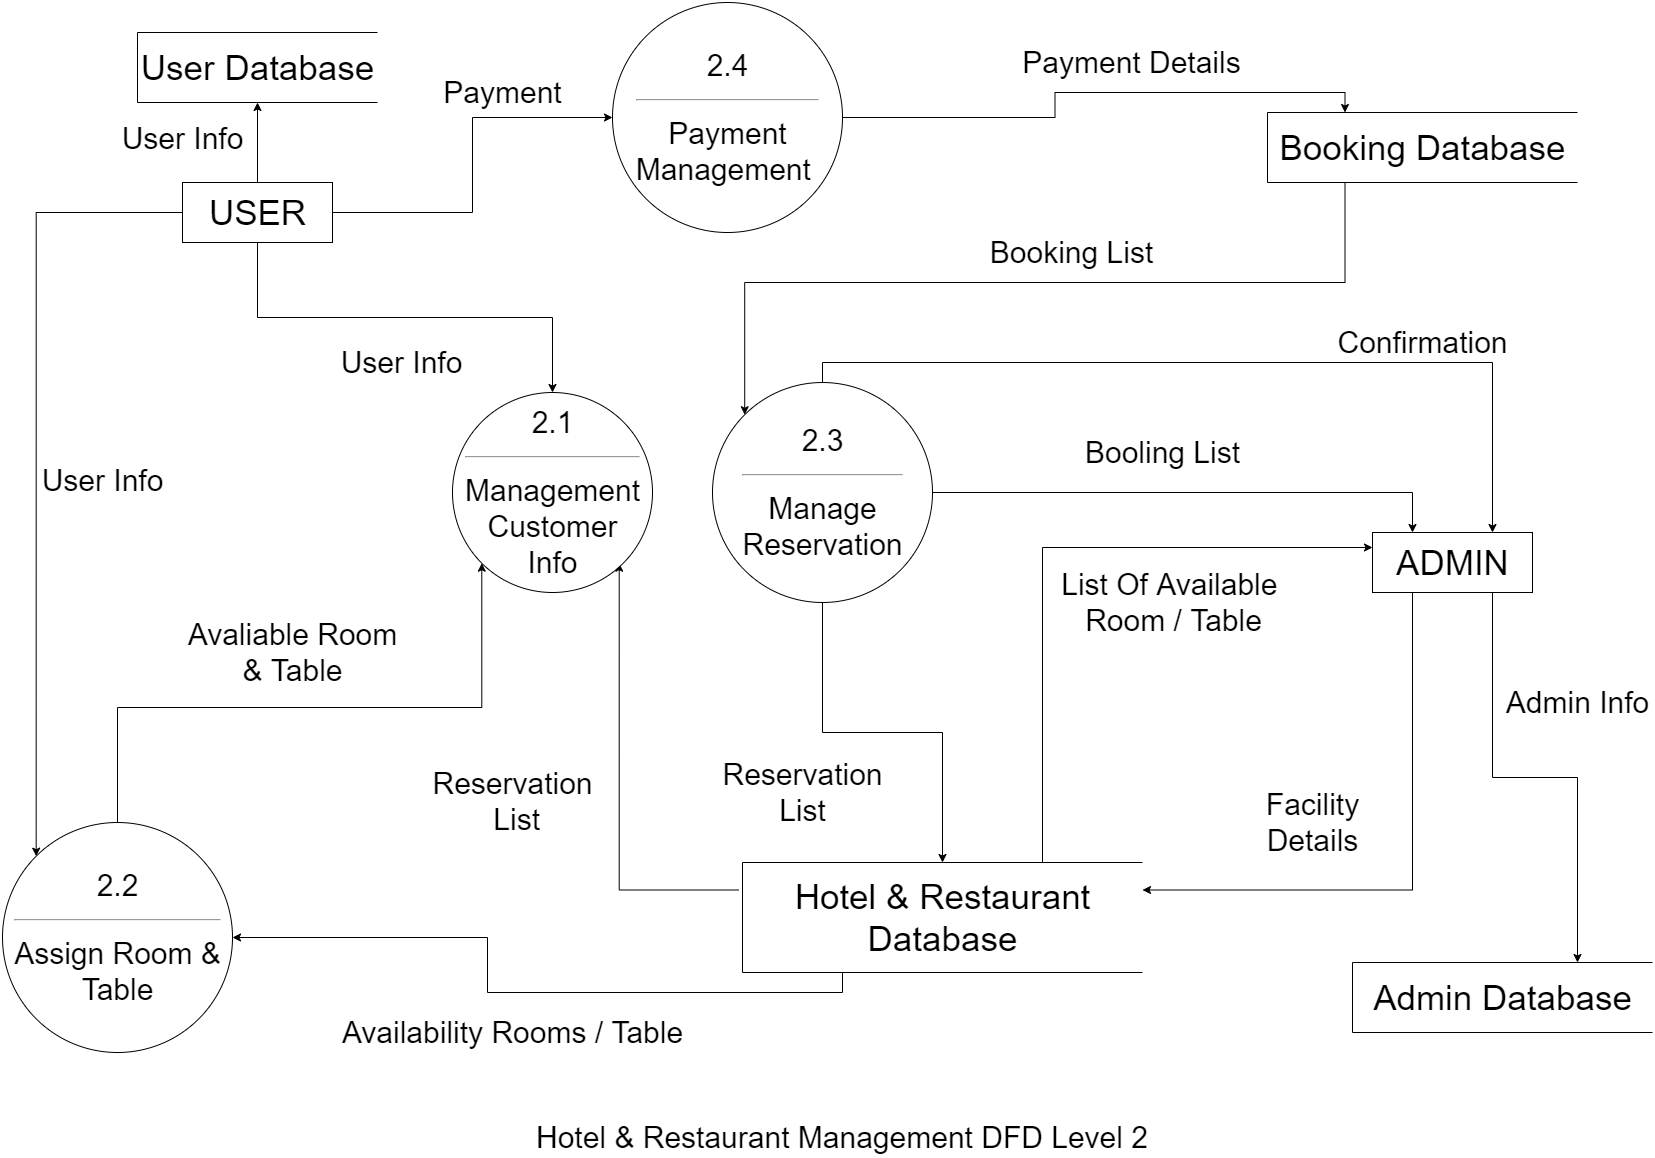

The diagram above was exported from draw.io. Its source (the exported page's mxGraphModel, read from the mxfile embedded in the PNG):
<mxGraphModel dx="1888" dy="641" grid="1" gridSize="10" guides="1" tooltips="1" connect="1" arrows="1" fold="1" page="1" pageScale="1" pageWidth="850" pageHeight="1100" math="0" shadow="0">
  <root>
    <mxCell id="0" />
    <mxCell id="1" parent="0" />
    <mxCell id="8p03-TnknfvKUvIOKi6a-7" value="User Database" style="html=1;dashed=0;whitespace=wrap;shape=partialRectangle;right=0;fontSize=35;" parent="1" vertex="1">
      <mxGeometry x="-705" y="50" width="240" height="70" as="geometry" />
    </mxCell>
    <mxCell id="8p03-TnknfvKUvIOKi6a-25" value="Booking List" style="edgeStyle=orthogonalEdgeStyle;rounded=0;orthogonalLoop=1;jettySize=auto;html=1;exitX=0.25;exitY=1;exitDx=0;exitDy=0;entryX=0;entryY=0;entryDx=0;entryDy=0;fontSize=30;" parent="1" source="8p03-TnknfvKUvIOKi6a-8" target="8p03-TnknfvKUvIOKi6a-16" edge="1">
      <mxGeometry x="-0.105" y="-30" relative="1" as="geometry">
        <mxPoint x="-1" as="offset" />
      </mxGeometry>
    </mxCell>
    <mxCell id="8p03-TnknfvKUvIOKi6a-8" value="Booking Database" style="html=1;dashed=0;whitespace=wrap;shape=partialRectangle;right=0;fontSize=35;" parent="1" vertex="1">
      <mxGeometry x="425" y="130" width="310" height="70" as="geometry" />
    </mxCell>
    <mxCell id="8p03-TnknfvKUvIOKi6a-30" value="Availability Rooms / Table" style="edgeStyle=orthogonalEdgeStyle;rounded=0;orthogonalLoop=1;jettySize=auto;html=1;exitX=0.25;exitY=1;exitDx=0;exitDy=0;entryX=1;entryY=0.5;entryDx=0;entryDy=0;fontSize=30;" parent="1" source="8p03-TnknfvKUvIOKi6a-9" target="8p03-TnknfvKUvIOKi6a-15" edge="1">
      <mxGeometry x="0.0219" y="40" relative="1" as="geometry">
        <mxPoint as="offset" />
      </mxGeometry>
    </mxCell>
    <mxCell id="8p03-TnknfvKUvIOKi6a-31" value="Reservation&lt;br&gt;&amp;nbsp;List" style="edgeStyle=orthogonalEdgeStyle;rounded=0;orthogonalLoop=1;jettySize=auto;html=1;exitX=0;exitY=0.25;exitDx=0;exitDy=0;entryX=1;entryY=1;entryDx=0;entryDy=0;fontSize=30;" parent="1" edge="1">
      <mxGeometry x="-0.0727" y="107" relative="1" as="geometry">
        <mxPoint x="-104" y="907.5" as="sourcePoint" />
        <mxPoint x="-223.28932188134513" y="580.7106781186549" as="targetPoint" />
        <mxPoint y="-1" as="offset" />
      </mxGeometry>
    </mxCell>
    <mxCell id="8p03-TnknfvKUvIOKi6a-34" value="List Of Available&amp;nbsp;&lt;br style=&quot;font-size: 30px;&quot;&gt;Room / Table" style="edgeStyle=orthogonalEdgeStyle;rounded=0;orthogonalLoop=1;jettySize=auto;html=1;exitX=0.75;exitY=0;exitDx=0;exitDy=0;entryX=0;entryY=0.25;entryDx=0;entryDy=0;fontSize=30;" parent="1" source="8p03-TnknfvKUvIOKi6a-9" target="8p03-TnknfvKUvIOKi6a-12" edge="1">
      <mxGeometry x="0.3798" y="-55" relative="1" as="geometry">
        <Array as="points">
          <mxPoint x="200" y="565" />
        </Array>
        <mxPoint x="1" as="offset" />
      </mxGeometry>
    </mxCell>
    <mxCell id="8p03-TnknfvKUvIOKi6a-9" value="Hotel &amp;amp; Restaurant&lt;br style=&quot;font-size: 35px;&quot;&gt;Database" style="html=1;dashed=0;whitespace=wrap;shape=partialRectangle;right=0;fontSize=35;" parent="1" vertex="1">
      <mxGeometry x="-100" y="880" width="400" height="110" as="geometry" />
    </mxCell>
    <mxCell id="8p03-TnknfvKUvIOKi6a-10" value="Admin Database" style="html=1;dashed=0;whitespace=wrap;shape=partialRectangle;right=0;fontSize=35;" parent="1" vertex="1">
      <mxGeometry x="510" y="980" width="300" height="70" as="geometry" />
    </mxCell>
    <mxCell id="8p03-TnknfvKUvIOKi6a-17" value="User Info" style="edgeStyle=orthogonalEdgeStyle;rounded=0;orthogonalLoop=1;jettySize=auto;html=1;exitX=0.5;exitY=1;exitDx=0;exitDy=0;entryX=0.5;entryY=0;entryDx=0;entryDy=0;fontSize=30;" parent="1" source="8p03-TnknfvKUvIOKi6a-11" target="8p03-TnknfvKUvIOKi6a-13" edge="1">
      <mxGeometry x="-0.0137" y="-45" relative="1" as="geometry">
        <mxPoint as="offset" />
      </mxGeometry>
    </mxCell>
    <mxCell id="8p03-TnknfvKUvIOKi6a-18" value="User Info" style="edgeStyle=orthogonalEdgeStyle;rounded=0;orthogonalLoop=1;jettySize=auto;html=1;exitX=0;exitY=0.5;exitDx=0;exitDy=0;entryX=0;entryY=0;entryDx=0;entryDy=0;fontSize=30;" parent="1" source="8p03-TnknfvKUvIOKi6a-11" target="8p03-TnknfvKUvIOKi6a-15" edge="1">
      <mxGeometry x="0.0478" y="66" relative="1" as="geometry">
        <mxPoint as="offset" />
      </mxGeometry>
    </mxCell>
    <mxCell id="8p03-TnknfvKUvIOKi6a-20" value="User Info" style="edgeStyle=orthogonalEdgeStyle;rounded=0;orthogonalLoop=1;jettySize=auto;html=1;exitX=0.5;exitY=0;exitDx=0;exitDy=0;entryX=0.5;entryY=1;entryDx=0;entryDy=0;fontSize=30;" parent="1" source="8p03-TnknfvKUvIOKi6a-11" target="8p03-TnknfvKUvIOKi6a-7" edge="1">
      <mxGeometry x="0.0909" y="75" relative="1" as="geometry">
        <mxPoint as="offset" />
      </mxGeometry>
    </mxCell>
    <mxCell id="8p03-TnknfvKUvIOKi6a-23" value="Payment" style="edgeStyle=orthogonalEdgeStyle;rounded=0;orthogonalLoop=1;jettySize=auto;html=1;exitX=1;exitY=0.5;exitDx=0;exitDy=0;entryX=0;entryY=0.5;entryDx=0;entryDy=0;fontSize=30;" parent="1" source="8p03-TnknfvKUvIOKi6a-11" target="8p03-TnknfvKUvIOKi6a-14" edge="1">
      <mxGeometry x="0.4074" y="25" relative="1" as="geometry">
        <mxPoint x="1" as="offset" />
      </mxGeometry>
    </mxCell>
    <mxCell id="8p03-TnknfvKUvIOKi6a-11" value="USER" style="html=1;dashed=0;whitespace=wrap;fontSize=35;" parent="1" vertex="1">
      <mxGeometry x="-660" y="200" width="150" height="60" as="geometry" />
    </mxCell>
    <mxCell id="8p03-TnknfvKUvIOKi6a-32" value="Admin Info" style="edgeStyle=orthogonalEdgeStyle;rounded=0;orthogonalLoop=1;jettySize=auto;html=1;exitX=0.75;exitY=1;exitDx=0;exitDy=0;entryX=0.75;entryY=0;entryDx=0;entryDy=0;fontSize=30;" parent="1" source="8p03-TnknfvKUvIOKi6a-12" target="8p03-TnknfvKUvIOKi6a-10" edge="1">
      <mxGeometry x="0.1868" y="-75" relative="1" as="geometry">
        <mxPoint x="75" y="-75" as="offset" />
      </mxGeometry>
    </mxCell>
    <mxCell id="8p03-TnknfvKUvIOKi6a-33" value="Facility&lt;br style=&quot;font-size: 30px;&quot;&gt;Details" style="edgeStyle=orthogonalEdgeStyle;rounded=0;orthogonalLoop=1;jettySize=auto;html=1;exitX=0.25;exitY=1;exitDx=0;exitDy=0;entryX=1;entryY=0.25;entryDx=0;entryDy=0;fontSize=30;" parent="1" source="8p03-TnknfvKUvIOKi6a-12" target="8p03-TnknfvKUvIOKi6a-9" edge="1">
      <mxGeometry x="0.4011" y="-68" relative="1" as="geometry">
        <mxPoint as="offset" />
      </mxGeometry>
    </mxCell>
    <mxCell id="8p03-TnknfvKUvIOKi6a-12" value="ADMIN" style="html=1;dashed=0;whitespace=wrap;fontSize=35;" parent="1" vertex="1">
      <mxGeometry x="530" y="550" width="160" height="60" as="geometry" />
    </mxCell>
    <mxCell id="8p03-TnknfvKUvIOKi6a-13" value="2.1&lt;hr style=&quot;font-size: 30px;&quot;&gt;Management&lt;br style=&quot;font-size: 30px;&quot;&gt;Customer&lt;br style=&quot;font-size: 30px;&quot;&gt;Info" style="shape=ellipse;html=1;dashed=0;whitespace=wrap;aspect=fixed;perimeter=ellipsePerimeter;fontSize=30;" parent="1" vertex="1">
      <mxGeometry x="-390" y="410" width="200" height="200" as="geometry" />
    </mxCell>
    <mxCell id="8p03-TnknfvKUvIOKi6a-24" value="Payment Details" style="edgeStyle=orthogonalEdgeStyle;rounded=0;orthogonalLoop=1;jettySize=auto;html=1;exitX=1;exitY=0.5;exitDx=0;exitDy=0;entryX=0.25;entryY=0;entryDx=0;entryDy=0;fontSize=30;" parent="1" source="8p03-TnknfvKUvIOKi6a-14" target="8p03-TnknfvKUvIOKi6a-8" edge="1">
      <mxGeometry x="0.1505" y="30" relative="1" as="geometry">
        <mxPoint x="-1" as="offset" />
      </mxGeometry>
    </mxCell>
    <mxCell id="8p03-TnknfvKUvIOKi6a-14" value="2.4&lt;hr style=&quot;font-size: 30px;&quot;&gt;Payment&lt;br style=&quot;font-size: 30px;&quot;&gt;Management&amp;nbsp;" style="shape=ellipse;html=1;dashed=0;whitespace=wrap;aspect=fixed;perimeter=ellipsePerimeter;fontSize=30;" parent="1" vertex="1">
      <mxGeometry x="-230" y="20" width="230" height="230" as="geometry" />
    </mxCell>
    <mxCell id="8p03-TnknfvKUvIOKi6a-21" value="Avaliable Room&lt;br style=&quot;font-size: 30px;&quot;&gt;&amp;amp; Table" style="edgeStyle=orthogonalEdgeStyle;rounded=0;orthogonalLoop=1;jettySize=auto;html=1;exitX=0.5;exitY=0;exitDx=0;exitDy=0;entryX=0;entryY=1;entryDx=0;entryDy=0;fontSize=30;" parent="1" source="8p03-TnknfvKUvIOKi6a-15" target="8p03-TnknfvKUvIOKi6a-13" edge="1">
      <mxGeometry x="-0.07" y="55" relative="1" as="geometry">
        <mxPoint as="offset" />
      </mxGeometry>
    </mxCell>
    <mxCell id="8p03-TnknfvKUvIOKi6a-15" value="2.2&lt;hr style=&quot;font-size: 30px;&quot;&gt;Assign Room &amp;amp;&lt;br style=&quot;font-size: 30px;&quot;&gt;Table" style="shape=ellipse;html=1;dashed=0;whitespace=wrap;aspect=fixed;perimeter=ellipsePerimeter;fontSize=30;" parent="1" vertex="1">
      <mxGeometry x="-840" y="840" width="230" height="230" as="geometry" />
    </mxCell>
    <mxCell id="8p03-TnknfvKUvIOKi6a-26" value="Confirmation" style="edgeStyle=orthogonalEdgeStyle;rounded=0;orthogonalLoop=1;jettySize=auto;html=1;exitX=0.5;exitY=0;exitDx=0;exitDy=0;entryX=0.75;entryY=0;entryDx=0;entryDy=0;fontSize=30;" parent="1" source="8p03-TnknfvKUvIOKi6a-16" target="8p03-TnknfvKUvIOKi6a-12" edge="1">
      <mxGeometry x="0.4419" y="20" relative="1" as="geometry">
        <mxPoint as="offset" />
      </mxGeometry>
    </mxCell>
    <mxCell id="8p03-TnknfvKUvIOKi6a-27" value="Booling List" style="edgeStyle=orthogonalEdgeStyle;rounded=0;orthogonalLoop=1;jettySize=auto;html=1;exitX=1;exitY=0.5;exitDx=0;exitDy=0;entryX=0.25;entryY=0;entryDx=0;entryDy=0;fontSize=30;" parent="1" source="8p03-TnknfvKUvIOKi6a-16" target="8p03-TnknfvKUvIOKi6a-12" edge="1">
      <mxGeometry x="-0.1154" y="40" relative="1" as="geometry">
        <mxPoint as="offset" />
      </mxGeometry>
    </mxCell>
    <mxCell id="8p03-TnknfvKUvIOKi6a-29" value="Reservation&lt;br style=&quot;font-size: 30px;&quot;&gt;List" style="edgeStyle=orthogonalEdgeStyle;rounded=0;orthogonalLoop=1;jettySize=auto;html=1;exitX=0.5;exitY=1;exitDx=0;exitDy=0;fontSize=30;" parent="1" source="8p03-TnknfvKUvIOKi6a-16" target="8p03-TnknfvKUvIOKi6a-9" edge="1">
      <mxGeometry x="-0.3158" y="-63" relative="1" as="geometry">
        <mxPoint x="-20" y="-3" as="offset" />
      </mxGeometry>
    </mxCell>
    <mxCell id="8p03-TnknfvKUvIOKi6a-16" value="2.3&lt;hr style=&quot;font-size: 30px;&quot;&gt;Manage&lt;br style=&quot;font-size: 30px;&quot;&gt;Reservation" style="shape=ellipse;html=1;dashed=0;whitespace=wrap;aspect=fixed;perimeter=ellipsePerimeter;fontSize=30;" parent="1" vertex="1">
      <mxGeometry x="-130" y="400" width="220" height="220" as="geometry" />
    </mxCell>
    <mxCell id="8p03-TnknfvKUvIOKi6a-35" value="Hotel &amp;amp; Restaurant Management DFD Level 2" style="text;html=1;strokeColor=none;fillColor=none;align=center;verticalAlign=middle;whiteSpace=wrap;rounded=0;fontSize=30;" parent="1" vertex="1">
      <mxGeometry x="-670" y="1140" width="1340" height="30" as="geometry" />
    </mxCell>
  </root>
</mxGraphModel>